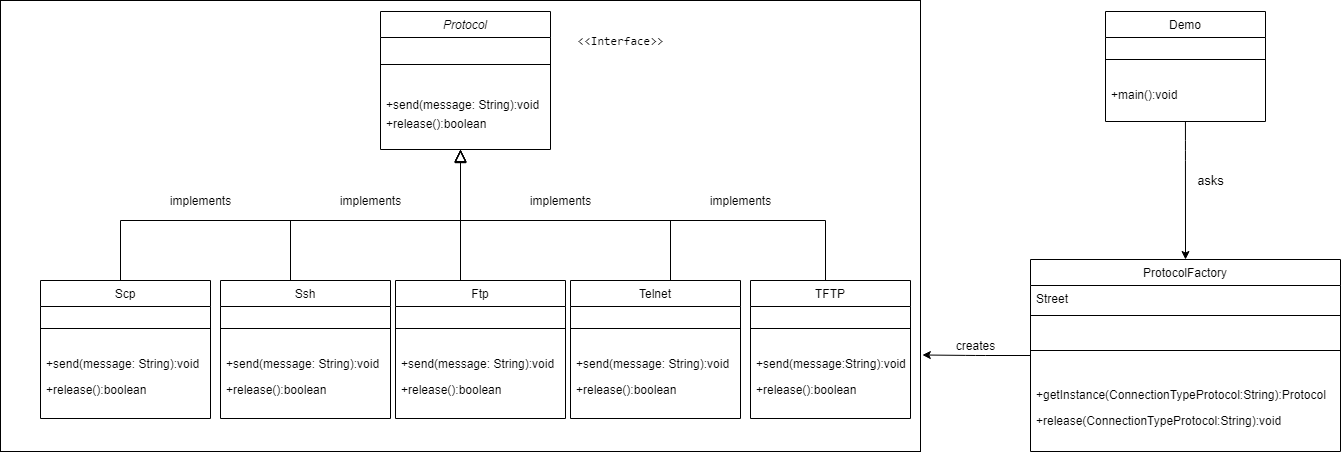

The diagram above was exported from draw.io. Its source (the exported page's mxGraphModel, read from the mxfile embedded in the PNG):
<mxGraphModel dx="2048" dy="575" grid="1" gridSize="10" guides="1" tooltips="1" connect="1" arrows="1" fold="1" page="1" pageScale="1" pageWidth="827" pageHeight="1169" math="0" shadow="0">
  <root>
    <mxCell id="WIyWlLk6GJQsqaUBKTNV-0" />
    <mxCell id="WIyWlLk6GJQsqaUBKTNV-1" parent="WIyWlLk6GJQsqaUBKTNV-0" />
    <mxCell id="-FayOX9RjIg0rvSN_nJi-1" value="" style="rounded=0;whiteSpace=wrap;html=1;" vertex="1" parent="WIyWlLk6GJQsqaUBKTNV-1">
      <mxGeometry x="-240" y="230" width="920" height="451" as="geometry" />
    </mxCell>
    <mxCell id="zkfFHV4jXpPFQw0GAbJ--0" value="Protocol" style="swimlane;fontStyle=2;align=center;verticalAlign=top;childLayout=stackLayout;horizontal=1;startSize=26;horizontalStack=0;resizeParent=1;resizeLast=0;collapsible=1;marginBottom=0;rounded=0;shadow=0;strokeWidth=1;" parent="WIyWlLk6GJQsqaUBKTNV-1" vertex="1">
      <mxGeometry x="140" y="241" width="170" height="138" as="geometry">
        <mxRectangle x="230" y="140" width="160" height="26" as="alternateBounds" />
      </mxGeometry>
    </mxCell>
    <mxCell id="zkfFHV4jXpPFQw0GAbJ--4" value="" style="line;html=1;strokeWidth=1;align=left;verticalAlign=middle;spacingTop=-1;spacingLeft=3;spacingRight=3;rotatable=0;labelPosition=right;points=[];portConstraint=eastwest;" parent="zkfFHV4jXpPFQw0GAbJ--0" vertex="1">
      <mxGeometry y="26" width="170" height="54" as="geometry" />
    </mxCell>
    <mxCell id="-FayOX9RjIg0rvSN_nJi-30" value="+send(message: String):void" style="text;align=left;verticalAlign=top;spacingLeft=4;spacingRight=4;overflow=hidden;rotatable=0;points=[[0,0.5],[1,0.5]];portConstraint=eastwest;" vertex="1" parent="zkfFHV4jXpPFQw0GAbJ--0">
      <mxGeometry y="80" width="170" height="26" as="geometry" />
    </mxCell>
    <mxCell id="zkfFHV4jXpPFQw0GAbJ--6" value="Ftp" style="swimlane;fontStyle=0;align=center;verticalAlign=top;childLayout=stackLayout;horizontal=1;startSize=26;horizontalStack=0;resizeParent=1;resizeLast=0;collapsible=1;marginBottom=0;rounded=0;shadow=0;strokeWidth=1;" parent="WIyWlLk6GJQsqaUBKTNV-1" vertex="1">
      <mxGeometry x="155" y="510" width="170" height="138" as="geometry">
        <mxRectangle x="130" y="380" width="160" height="26" as="alternateBounds" />
      </mxGeometry>
    </mxCell>
    <mxCell id="zkfFHV4jXpPFQw0GAbJ--9" value="" style="line;html=1;strokeWidth=1;align=left;verticalAlign=middle;spacingTop=-1;spacingLeft=3;spacingRight=3;rotatable=0;labelPosition=right;points=[];portConstraint=eastwest;" parent="zkfFHV4jXpPFQw0GAbJ--6" vertex="1">
      <mxGeometry y="26" width="170" height="44" as="geometry" />
    </mxCell>
    <mxCell id="-FayOX9RjIg0rvSN_nJi-34" value="+send(message: String):void" style="text;align=left;verticalAlign=top;spacingLeft=4;spacingRight=4;overflow=hidden;rotatable=0;points=[[0,0.5],[1,0.5]];portConstraint=eastwest;" vertex="1" parent="zkfFHV4jXpPFQw0GAbJ--6">
      <mxGeometry y="70" width="170" height="26" as="geometry" />
    </mxCell>
    <mxCell id="-FayOX9RjIg0rvSN_nJi-35" value="+release():boolean" style="text;align=left;verticalAlign=top;spacingLeft=4;spacingRight=4;overflow=hidden;rotatable=0;points=[[0,0.5],[1,0.5]];portConstraint=eastwest;" vertex="1" parent="zkfFHV4jXpPFQw0GAbJ--6">
      <mxGeometry y="96" width="170" height="26" as="geometry" />
    </mxCell>
    <mxCell id="zkfFHV4jXpPFQw0GAbJ--12" value="" style="endArrow=block;endSize=10;endFill=0;shadow=0;strokeWidth=1;rounded=0;edgeStyle=elbowEdgeStyle;elbow=vertical;" parent="WIyWlLk6GJQsqaUBKTNV-1" source="zkfFHV4jXpPFQw0GAbJ--6" target="zkfFHV4jXpPFQw0GAbJ--0" edge="1">
      <mxGeometry width="160" relative="1" as="geometry">
        <mxPoint x="220" y="353" as="sourcePoint" />
        <mxPoint x="220" y="353" as="targetPoint" />
        <Array as="points">
          <mxPoint x="220" y="450" />
        </Array>
      </mxGeometry>
    </mxCell>
    <mxCell id="zkfFHV4jXpPFQw0GAbJ--16" value="" style="endArrow=block;endSize=10;endFill=0;shadow=0;strokeWidth=1;rounded=0;edgeStyle=elbowEdgeStyle;elbow=vertical;" parent="WIyWlLk6GJQsqaUBKTNV-1" target="zkfFHV4jXpPFQw0GAbJ--0" edge="1">
      <mxGeometry width="160" relative="1" as="geometry">
        <mxPoint x="430" y="510" as="sourcePoint" />
        <mxPoint x="330" y="421" as="targetPoint" />
        <Array as="points">
          <mxPoint x="220" y="450" />
          <mxPoint x="240" y="450" />
          <mxPoint x="220" y="440" />
          <mxPoint x="410" y="450" />
        </Array>
      </mxGeometry>
    </mxCell>
    <mxCell id="-FayOX9RjIg0rvSN_nJi-83" style="edgeStyle=orthogonalEdgeStyle;curved=0;rounded=1;sketch=0;orthogonalLoop=1;jettySize=auto;html=1;entryX=1.002;entryY=0.786;entryDx=0;entryDy=0;entryPerimeter=0;fontSize=13;" edge="1" parent="WIyWlLk6GJQsqaUBKTNV-1" source="zkfFHV4jXpPFQw0GAbJ--17" target="-FayOX9RjIg0rvSN_nJi-1">
      <mxGeometry relative="1" as="geometry" />
    </mxCell>
    <mxCell id="zkfFHV4jXpPFQw0GAbJ--17" value="ProtocolFactory" style="swimlane;fontStyle=0;align=center;verticalAlign=top;childLayout=stackLayout;horizontal=1;startSize=26;horizontalStack=0;resizeParent=1;resizeLast=0;collapsible=1;marginBottom=0;rounded=0;shadow=0;strokeWidth=1;" parent="WIyWlLk6GJQsqaUBKTNV-1" vertex="1">
      <mxGeometry x="790" y="489" width="310" height="192" as="geometry">
        <mxRectangle x="550" y="140" width="160" height="26" as="alternateBounds" />
      </mxGeometry>
    </mxCell>
    <mxCell id="zkfFHV4jXpPFQw0GAbJ--18" value="Street" style="text;align=left;verticalAlign=top;spacingLeft=4;spacingRight=4;overflow=hidden;rotatable=0;points=[[0,0.5],[1,0.5]];portConstraint=eastwest;" parent="zkfFHV4jXpPFQw0GAbJ--17" vertex="1">
      <mxGeometry y="26" width="310" height="26" as="geometry" />
    </mxCell>
    <mxCell id="zkfFHV4jXpPFQw0GAbJ--23" value="" style="line;html=1;strokeWidth=1;align=left;verticalAlign=middle;spacingTop=-1;spacingLeft=3;spacingRight=3;rotatable=0;labelPosition=right;points=[];portConstraint=eastwest;" parent="zkfFHV4jXpPFQw0GAbJ--17" vertex="1">
      <mxGeometry y="52" width="310" height="8" as="geometry" />
    </mxCell>
    <mxCell id="-FayOX9RjIg0rvSN_nJi-9" value="" style="line;strokeWidth=1;align=left;verticalAlign=middle;spacingTop=-3;spacingLeft=5;spacingRight=5;rotatable=0;labelPosition=right;points=[];portConstraint=eastwest;fontSize=13;spacing=4;spacingBottom=2;html=1;horizontal=1;" vertex="1" parent="zkfFHV4jXpPFQw0GAbJ--17">
      <mxGeometry y="60" width="310" height="62" as="geometry" />
    </mxCell>
    <mxCell id="-FayOX9RjIg0rvSN_nJi-70" value="+getInstance(ConnectionTypeProtocol:String):Protocol" style="text;align=left;verticalAlign=top;spacingLeft=4;spacingRight=4;overflow=hidden;rotatable=0;points=[[0,0.5],[1,0.5]];portConstraint=eastwest;" vertex="1" parent="zkfFHV4jXpPFQw0GAbJ--17">
      <mxGeometry y="122" width="310" height="26" as="geometry" />
    </mxCell>
    <mxCell id="-FayOX9RjIg0rvSN_nJi-69" value="+release(ConnectionTypeProtocol:String):void" style="text;align=left;verticalAlign=top;spacingLeft=4;spacingRight=4;overflow=hidden;rotatable=0;points=[[0,0.5],[1,0.5]];portConstraint=eastwest;" vertex="1" parent="zkfFHV4jXpPFQw0GAbJ--17">
      <mxGeometry y="148" width="310" height="26" as="geometry" />
    </mxCell>
    <mxCell id="-FayOX9RjIg0rvSN_nJi-16" value="&lt;pre style=&quot;font-family: &amp;#34;jetbrains mono&amp;#34; , monospace&quot;&gt;&amp;lt;&amp;lt;Interface&amp;gt;&amp;gt;&lt;/pre&gt;" style="text;html=1;align=center;verticalAlign=middle;resizable=0;points=[];autosize=1;" vertex="1" parent="WIyWlLk6GJQsqaUBKTNV-1">
      <mxGeometry x="330" y="250" width="100" height="40" as="geometry" />
    </mxCell>
    <mxCell id="-FayOX9RjIg0rvSN_nJi-31" value="+release():boolean" style="text;align=left;verticalAlign=top;spacingLeft=4;spacingRight=4;overflow=hidden;rotatable=0;points=[[0,0.5],[1,0.5]];portConstraint=eastwest;" vertex="1" parent="WIyWlLk6GJQsqaUBKTNV-1">
      <mxGeometry x="140" y="340" width="160" height="26" as="geometry" />
    </mxCell>
    <mxCell id="-FayOX9RjIg0rvSN_nJi-36" value="TFTP" style="swimlane;fontStyle=0;align=center;verticalAlign=top;childLayout=stackLayout;horizontal=1;startSize=26;horizontalStack=0;resizeParent=1;resizeLast=0;collapsible=1;marginBottom=0;rounded=0;shadow=0;strokeWidth=1;" vertex="1" parent="WIyWlLk6GJQsqaUBKTNV-1">
      <mxGeometry x="510" y="510" width="160" height="138" as="geometry">
        <mxRectangle x="130" y="380" width="160" height="26" as="alternateBounds" />
      </mxGeometry>
    </mxCell>
    <mxCell id="-FayOX9RjIg0rvSN_nJi-37" value="" style="line;html=1;strokeWidth=1;align=left;verticalAlign=middle;spacingTop=-1;spacingLeft=3;spacingRight=3;rotatable=0;labelPosition=right;points=[];portConstraint=eastwest;" vertex="1" parent="-FayOX9RjIg0rvSN_nJi-36">
      <mxGeometry y="26" width="160" height="44" as="geometry" />
    </mxCell>
    <mxCell id="-FayOX9RjIg0rvSN_nJi-38" value="+send(message:String):void" style="text;align=left;verticalAlign=top;spacingLeft=4;spacingRight=4;overflow=hidden;rotatable=0;points=[[0,0.5],[1,0.5]];portConstraint=eastwest;" vertex="1" parent="-FayOX9RjIg0rvSN_nJi-36">
      <mxGeometry y="70" width="160" height="26" as="geometry" />
    </mxCell>
    <mxCell id="-FayOX9RjIg0rvSN_nJi-39" value="+release():boolean" style="text;align=left;verticalAlign=top;spacingLeft=4;spacingRight=4;overflow=hidden;rotatable=0;points=[[0,0.5],[1,0.5]];portConstraint=eastwest;" vertex="1" parent="-FayOX9RjIg0rvSN_nJi-36">
      <mxGeometry y="96" width="160" height="26" as="geometry" />
    </mxCell>
    <mxCell id="-FayOX9RjIg0rvSN_nJi-40" value="Telnet" style="swimlane;fontStyle=0;align=center;verticalAlign=top;childLayout=stackLayout;horizontal=1;startSize=26;horizontalStack=0;resizeParent=1;resizeLast=0;collapsible=1;marginBottom=0;rounded=0;shadow=0;strokeWidth=1;" vertex="1" parent="WIyWlLk6GJQsqaUBKTNV-1">
      <mxGeometry x="330" y="510" width="170" height="138" as="geometry">
        <mxRectangle x="130" y="380" width="160" height="26" as="alternateBounds" />
      </mxGeometry>
    </mxCell>
    <mxCell id="-FayOX9RjIg0rvSN_nJi-41" value="" style="line;html=1;strokeWidth=1;align=left;verticalAlign=middle;spacingTop=-1;spacingLeft=3;spacingRight=3;rotatable=0;labelPosition=right;points=[];portConstraint=eastwest;" vertex="1" parent="-FayOX9RjIg0rvSN_nJi-40">
      <mxGeometry y="26" width="170" height="44" as="geometry" />
    </mxCell>
    <mxCell id="-FayOX9RjIg0rvSN_nJi-42" value="+send(message: String):void" style="text;align=left;verticalAlign=top;spacingLeft=4;spacingRight=4;overflow=hidden;rotatable=0;points=[[0,0.5],[1,0.5]];portConstraint=eastwest;" vertex="1" parent="-FayOX9RjIg0rvSN_nJi-40">
      <mxGeometry y="70" width="170" height="26" as="geometry" />
    </mxCell>
    <mxCell id="-FayOX9RjIg0rvSN_nJi-43" value="+release():boolean" style="text;align=left;verticalAlign=top;spacingLeft=4;spacingRight=4;overflow=hidden;rotatable=0;points=[[0,0.5],[1,0.5]];portConstraint=eastwest;" vertex="1" parent="-FayOX9RjIg0rvSN_nJi-40">
      <mxGeometry y="96" width="170" height="26" as="geometry" />
    </mxCell>
    <mxCell id="-FayOX9RjIg0rvSN_nJi-44" value="Scp" style="swimlane;fontStyle=0;align=center;verticalAlign=top;childLayout=stackLayout;horizontal=1;startSize=26;horizontalStack=0;resizeParent=1;resizeLast=0;collapsible=1;marginBottom=0;rounded=0;shadow=0;strokeWidth=1;" vertex="1" parent="WIyWlLk6GJQsqaUBKTNV-1">
      <mxGeometry x="-200" y="510" width="170" height="138" as="geometry">
        <mxRectangle x="130" y="380" width="160" height="26" as="alternateBounds" />
      </mxGeometry>
    </mxCell>
    <mxCell id="-FayOX9RjIg0rvSN_nJi-45" value="" style="line;html=1;strokeWidth=1;align=left;verticalAlign=middle;spacingTop=-1;spacingLeft=3;spacingRight=3;rotatable=0;labelPosition=right;points=[];portConstraint=eastwest;" vertex="1" parent="-FayOX9RjIg0rvSN_nJi-44">
      <mxGeometry y="26" width="170" height="44" as="geometry" />
    </mxCell>
    <mxCell id="-FayOX9RjIg0rvSN_nJi-46" value="+send(message: String):void" style="text;align=left;verticalAlign=top;spacingLeft=4;spacingRight=4;overflow=hidden;rotatable=0;points=[[0,0.5],[1,0.5]];portConstraint=eastwest;" vertex="1" parent="-FayOX9RjIg0rvSN_nJi-44">
      <mxGeometry y="70" width="170" height="26" as="geometry" />
    </mxCell>
    <mxCell id="-FayOX9RjIg0rvSN_nJi-47" value="+release():boolean" style="text;align=left;verticalAlign=top;spacingLeft=4;spacingRight=4;overflow=hidden;rotatable=0;points=[[0,0.5],[1,0.5]];portConstraint=eastwest;" vertex="1" parent="-FayOX9RjIg0rvSN_nJi-44">
      <mxGeometry y="96" width="170" height="26" as="geometry" />
    </mxCell>
    <mxCell id="-FayOX9RjIg0rvSN_nJi-48" value="Ssh" style="swimlane;fontStyle=0;align=center;verticalAlign=top;childLayout=stackLayout;horizontal=1;startSize=26;horizontalStack=0;resizeParent=1;resizeLast=0;collapsible=1;marginBottom=0;rounded=0;shadow=0;strokeWidth=1;" vertex="1" parent="WIyWlLk6GJQsqaUBKTNV-1">
      <mxGeometry x="-20" y="510" width="170" height="138" as="geometry">
        <mxRectangle x="130" y="380" width="160" height="26" as="alternateBounds" />
      </mxGeometry>
    </mxCell>
    <mxCell id="-FayOX9RjIg0rvSN_nJi-49" value="" style="line;html=1;strokeWidth=1;align=left;verticalAlign=middle;spacingTop=-1;spacingLeft=3;spacingRight=3;rotatable=0;labelPosition=right;points=[];portConstraint=eastwest;" vertex="1" parent="-FayOX9RjIg0rvSN_nJi-48">
      <mxGeometry y="26" width="170" height="44" as="geometry" />
    </mxCell>
    <mxCell id="-FayOX9RjIg0rvSN_nJi-50" value="+send(message: String):void" style="text;align=left;verticalAlign=top;spacingLeft=4;spacingRight=4;overflow=hidden;rotatable=0;points=[[0,0.5],[1,0.5]];portConstraint=eastwest;" vertex="1" parent="-FayOX9RjIg0rvSN_nJi-48">
      <mxGeometry y="70" width="170" height="26" as="geometry" />
    </mxCell>
    <mxCell id="-FayOX9RjIg0rvSN_nJi-51" value="+release():boolean" style="text;align=left;verticalAlign=top;spacingLeft=4;spacingRight=4;overflow=hidden;rotatable=0;points=[[0,0.5],[1,0.5]];portConstraint=eastwest;" vertex="1" parent="-FayOX9RjIg0rvSN_nJi-48">
      <mxGeometry y="96" width="170" height="26" as="geometry" />
    </mxCell>
    <mxCell id="-FayOX9RjIg0rvSN_nJi-59" value="" style="endArrow=block;endSize=10;endFill=0;shadow=0;strokeWidth=1;rounded=0;edgeStyle=elbowEdgeStyle;elbow=vertical;" edge="1" parent="WIyWlLk6GJQsqaUBKTNV-1">
      <mxGeometry width="160" relative="1" as="geometry">
        <mxPoint x="585" y="510" as="sourcePoint" />
        <mxPoint x="220" y="380" as="targetPoint" />
        <Array as="points">
          <mxPoint x="415" y="450" />
        </Array>
      </mxGeometry>
    </mxCell>
    <mxCell id="-FayOX9RjIg0rvSN_nJi-61" value="" style="endArrow=block;endSize=10;endFill=0;shadow=0;strokeWidth=1;rounded=0;edgeStyle=elbowEdgeStyle;elbow=vertical;" edge="1" parent="WIyWlLk6GJQsqaUBKTNV-1">
      <mxGeometry width="160" relative="1" as="geometry">
        <mxPoint x="50" y="510" as="sourcePoint" />
        <mxPoint x="220" y="379" as="targetPoint" />
        <Array as="points">
          <mxPoint x="130" y="450" />
        </Array>
      </mxGeometry>
    </mxCell>
    <mxCell id="-FayOX9RjIg0rvSN_nJi-62" value="" style="endArrow=block;endSize=10;endFill=0;shadow=0;strokeWidth=1;rounded=0;edgeStyle=elbowEdgeStyle;elbow=vertical;" edge="1" parent="WIyWlLk6GJQsqaUBKTNV-1">
      <mxGeometry width="160" relative="1" as="geometry">
        <mxPoint x="-120" y="510" as="sourcePoint" />
        <mxPoint x="220" y="380" as="targetPoint" />
        <Array as="points">
          <mxPoint x="-40" y="450" />
        </Array>
      </mxGeometry>
    </mxCell>
    <mxCell id="-FayOX9RjIg0rvSN_nJi-63" value="implements" style="text;html=1;align=center;verticalAlign=middle;resizable=0;points=[];autosize=1;strokeColor=none;fillColor=none;fontSize=12;" vertex="1" parent="WIyWlLk6GJQsqaUBKTNV-1">
      <mxGeometry x="-80" y="420" width="80" height="20" as="geometry" />
    </mxCell>
    <mxCell id="-FayOX9RjIg0rvSN_nJi-64" value="implements" style="text;html=1;align=center;verticalAlign=middle;resizable=0;points=[];autosize=1;strokeColor=none;fillColor=none;fontSize=12;" vertex="1" parent="WIyWlLk6GJQsqaUBKTNV-1">
      <mxGeometry x="90" y="420" width="80" height="20" as="geometry" />
    </mxCell>
    <mxCell id="-FayOX9RjIg0rvSN_nJi-65" value="implements" style="text;html=1;align=center;verticalAlign=middle;resizable=0;points=[];autosize=1;strokeColor=none;fillColor=none;fontSize=12;" vertex="1" parent="WIyWlLk6GJQsqaUBKTNV-1">
      <mxGeometry x="280" y="420" width="80" height="20" as="geometry" />
    </mxCell>
    <mxCell id="-FayOX9RjIg0rvSN_nJi-66" value="implements" style="text;html=1;align=center;verticalAlign=middle;resizable=0;points=[];autosize=1;strokeColor=none;fillColor=none;fontSize=12;" vertex="1" parent="WIyWlLk6GJQsqaUBKTNV-1">
      <mxGeometry x="460" y="420" width="80" height="20" as="geometry" />
    </mxCell>
    <mxCell id="-FayOX9RjIg0rvSN_nJi-67" value="creates" style="text;html=1;align=center;verticalAlign=middle;resizable=0;points=[];autosize=1;strokeColor=none;fillColor=none;fontSize=12;" vertex="1" parent="WIyWlLk6GJQsqaUBKTNV-1">
      <mxGeometry x="710" y="565" width="50" height="20" as="geometry" />
    </mxCell>
    <mxCell id="-FayOX9RjIg0rvSN_nJi-75" style="edgeStyle=orthogonalEdgeStyle;curved=0;rounded=1;sketch=0;orthogonalLoop=1;jettySize=auto;html=1;entryX=0.5;entryY=0;entryDx=0;entryDy=0;fontSize=13;" edge="1" parent="WIyWlLk6GJQsqaUBKTNV-1" source="-FayOX9RjIg0rvSN_nJi-71" target="zkfFHV4jXpPFQw0GAbJ--17">
      <mxGeometry relative="1" as="geometry">
        <Array as="points">
          <mxPoint x="945" y="380" />
          <mxPoint x="945" y="380" />
        </Array>
      </mxGeometry>
    </mxCell>
    <mxCell id="-FayOX9RjIg0rvSN_nJi-71" value="Demo" style="swimlane;fontStyle=0;align=center;verticalAlign=top;childLayout=stackLayout;horizontal=1;startSize=26;horizontalStack=0;resizeParent=1;resizeLast=0;collapsible=1;marginBottom=0;rounded=0;shadow=0;strokeWidth=1;" vertex="1" parent="WIyWlLk6GJQsqaUBKTNV-1">
      <mxGeometry x="865" y="241" width="160" height="110" as="geometry">
        <mxRectangle x="130" y="380" width="160" height="26" as="alternateBounds" />
      </mxGeometry>
    </mxCell>
    <mxCell id="-FayOX9RjIg0rvSN_nJi-72" value="" style="line;html=1;strokeWidth=1;align=left;verticalAlign=middle;spacingTop=-1;spacingLeft=3;spacingRight=3;rotatable=0;labelPosition=right;points=[];portConstraint=eastwest;" vertex="1" parent="-FayOX9RjIg0rvSN_nJi-71">
      <mxGeometry y="26" width="160" height="44" as="geometry" />
    </mxCell>
    <mxCell id="-FayOX9RjIg0rvSN_nJi-73" value="+main():void" style="text;align=left;verticalAlign=top;spacingLeft=4;spacingRight=4;overflow=hidden;rotatable=0;points=[[0,0.5],[1,0.5]];portConstraint=eastwest;" vertex="1" parent="-FayOX9RjIg0rvSN_nJi-71">
      <mxGeometry y="70" width="160" height="40" as="geometry" />
    </mxCell>
    <mxCell id="-FayOX9RjIg0rvSN_nJi-76" value="asks" style="text;html=1;align=center;verticalAlign=middle;resizable=0;points=[];autosize=1;strokeColor=none;fillColor=none;fontSize=13;" vertex="1" parent="WIyWlLk6GJQsqaUBKTNV-1">
      <mxGeometry x="950" y="400" width="40" height="20" as="geometry" />
    </mxCell>
  </root>
</mxGraphModel>